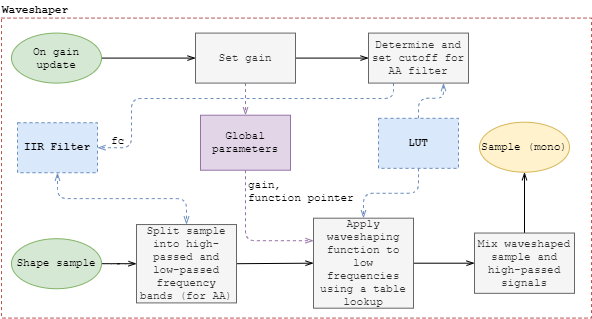

The diagram above was exported from draw.io. Its source (the exported page's mxGraphModel, read from the mxfile embedded in the PNG):
<mxGraphModel dx="1086" dy="806" grid="1" gridSize="10" guides="1" tooltips="1" connect="1" arrows="1" fold="1" page="1" pageScale="1" pageWidth="827" pageHeight="1169" math="0" shadow="0">
  <root>
    <mxCell id="0" />
    <mxCell id="1" parent="0" />
    <mxCell id="2" value="" style="rounded=0;whiteSpace=wrap;html=1;labelBackgroundColor=none;strokeWidth=1;fontFamily=Courier New;fontSize=11;align=left;fillColor=none;dashed=1;strokeColor=#b85450;perimeterSpacing=0;" vertex="1" parent="1">
      <mxGeometry x="1670" y="741.59" width="590" height="300" as="geometry" />
    </mxCell>
    <mxCell id="3" value="" style="edgeStyle=orthogonalEdgeStyle;rounded=1;jumpStyle=arc;orthogonalLoop=1;jettySize=auto;html=1;labelBackgroundColor=none;startArrow=none;startFill=0;startSize=6;endArrow=openThin;endFill=0;endSize=6;strokeWidth=1;fontFamily=Courier New;fontSize=11;" edge="1" source="4" target="9" parent="1">
      <mxGeometry relative="1" as="geometry" />
    </mxCell>
    <mxCell id="4" value="On gain update" style="ellipse;whiteSpace=wrap;html=1;strokeWidth=1;fontFamily=Courier New;fontSize=11;fillColor=#d5e8d4;strokeColor=#82b366;" vertex="1" parent="1">
      <mxGeometry x="1680" y="756.59" width="90" height="50" as="geometry" />
    </mxCell>
    <mxCell id="5" style="edgeStyle=orthogonalEdgeStyle;rounded=1;jumpStyle=arc;orthogonalLoop=1;jettySize=auto;html=1;exitX=0.5;exitY=1;exitDx=0;exitDy=0;entryX=0;entryY=0.25;entryDx=0;entryDy=0;dashed=1;labelBackgroundColor=none;startArrow=none;startFill=0;startSize=6;endArrow=openThin;endFill=0;endSize=6;strokeWidth=1;fontFamily=Courier New;fontSize=11;fillColor=#e1d5e7;strokeColor=#9673a6;" edge="1" source="6" target="19" parent="1">
      <mxGeometry relative="1" as="geometry">
        <mxPoint x="1871" y="941.5899999999999" as="targetPoint" />
        <Array as="points">
          <mxPoint x="1914" y="964.59" />
        </Array>
      </mxGeometry>
    </mxCell>
    <mxCell id="6" value="Global parameters" style="rounded=0;whiteSpace=wrap;html=1;labelBackgroundColor=none;strokeColor=#9673a6;strokeWidth=1;fillColor=#e1d5e7;fontFamily=Courier New;fontSize=11;align=center;" vertex="1" parent="1">
      <mxGeometry x="1869" y="838.72" width="90" height="55" as="geometry" />
    </mxCell>
    <mxCell id="7" value="" style="edgeStyle=orthogonalEdgeStyle;rounded=1;jumpStyle=arc;orthogonalLoop=1;jettySize=auto;html=1;labelBackgroundColor=none;startArrow=none;startFill=0;startSize=6;endArrow=openThin;endFill=0;endSize=6;strokeWidth=1;fontFamily=Courier New;fontSize=11;" edge="1" source="9" target="11" parent="1">
      <mxGeometry relative="1" as="geometry" />
    </mxCell>
    <mxCell id="8" style="edgeStyle=orthogonalEdgeStyle;rounded=1;jumpStyle=arc;orthogonalLoop=1;jettySize=auto;html=1;exitX=0.5;exitY=1;exitDx=0;exitDy=0;entryX=0.5;entryY=0;entryDx=0;entryDy=0;labelBackgroundColor=none;startArrow=none;startFill=0;startSize=6;endArrow=openThin;endFill=0;endSize=6;strokeWidth=1;fontFamily=Courier New;fontSize=11;fillColor=#e1d5e7;strokeColor=#9673a6;dashed=1;" edge="1" source="9" target="6" parent="1">
      <mxGeometry relative="1" as="geometry" />
    </mxCell>
    <mxCell id="9" value="Set gain" style="rounded=0;whiteSpace=wrap;html=1;strokeWidth=1;fontFamily=Courier New;fontSize=11;fillColor=#f5f5f5;strokeColor=#666666;fontColor=#333333;" vertex="1" parent="1">
      <mxGeometry x="1864" y="756.59" width="100" height="50" as="geometry" />
    </mxCell>
    <mxCell id="10" style="edgeStyle=orthogonalEdgeStyle;rounded=1;jumpStyle=none;orthogonalLoop=1;jettySize=auto;html=1;exitX=0.25;exitY=1;exitDx=0;exitDy=0;entryX=1;entryY=0.5;entryDx=0;entryDy=0;dashed=1;labelBackgroundColor=none;startArrow=none;startFill=0;startSize=6;endArrow=openThin;endFill=0;endSize=6;strokeWidth=1;fontFamily=Courier New;fontSize=11;fillColor=#dae8fc;strokeColor=#6c8ebf;" edge="1" source="11" target="13" parent="1">
      <mxGeometry relative="1" as="geometry">
        <Array as="points">
          <mxPoint x="2062" y="822" />
          <mxPoint x="1800" y="822" />
          <mxPoint x="1800" y="871" />
        </Array>
      </mxGeometry>
    </mxCell>
    <mxCell id="11" value="Determine and set cutoff for AA filter" style="rounded=0;whiteSpace=wrap;html=1;strokeWidth=1;fontFamily=Courier New;fontSize=11;fillColor=#f5f5f5;strokeColor=#666666;fontColor=#333333;" vertex="1" parent="1">
      <mxGeometry x="2037" y="756.59" width="100" height="50" as="geometry" />
    </mxCell>
    <mxCell id="12" style="edgeStyle=orthogonalEdgeStyle;rounded=1;jumpStyle=arc;orthogonalLoop=1;jettySize=auto;html=1;exitX=0.5;exitY=1;exitDx=0;exitDy=0;entryX=0.5;entryY=0;entryDx=0;entryDy=0;dashed=1;labelBackgroundColor=none;startArrow=openThin;startFill=0;startSize=6;endArrow=openThin;endFill=0;endSize=6;strokeWidth=1;fontFamily=Courier New;fontSize=11;fillColor=#dae8fc;strokeColor=#6c8ebf;" edge="1" source="13" target="17" parent="1">
      <mxGeometry relative="1" as="geometry" />
    </mxCell>
    <mxCell id="13" value="IIR Filter" style="rounded=0;whiteSpace=wrap;html=1;dashed=1;fillColor=#dae8fc;strokeColor=#6c8ebf;strokeWidth=1;fontFamily=Courier New;fontSize=11;fontStyle=1" vertex="1" parent="1">
      <mxGeometry x="1686" y="846.22" width="80" height="50" as="geometry" />
    </mxCell>
    <mxCell id="14" value="" style="edgeStyle=orthogonalEdgeStyle;rounded=1;jumpStyle=arc;orthogonalLoop=1;jettySize=auto;html=1;labelBackgroundColor=none;startArrow=none;startFill=0;startSize=6;endArrow=openThin;endFill=0;endSize=6;strokeWidth=1;fontFamily=Courier New;fontSize=11;" edge="1" source="15" target="17" parent="1">
      <mxGeometry relative="1" as="geometry" />
    </mxCell>
    <mxCell id="15" value="Shape sample" style="ellipse;whiteSpace=wrap;html=1;strokeWidth=1;fontFamily=Courier New;fontSize=11;fillColor=#d5e8d4;strokeColor=#82b366;" vertex="1" parent="1">
      <mxGeometry x="1680" y="962.22" width="90" height="50" as="geometry" />
    </mxCell>
    <mxCell id="16" value="" style="edgeStyle=orthogonalEdgeStyle;rounded=1;jumpStyle=arc;orthogonalLoop=1;jettySize=auto;html=1;labelBackgroundColor=none;startArrow=none;startFill=0;startSize=6;endArrow=openThin;endFill=0;endSize=6;strokeWidth=1;fontFamily=Courier New;fontSize=11;" edge="1" source="17" target="19" parent="1">
      <mxGeometry relative="1" as="geometry" />
    </mxCell>
    <mxCell id="17" value="Split sample into high-passed and low-passed frequency bands (for AA)" style="rounded=0;whiteSpace=wrap;html=1;strokeWidth=1;fontFamily=Courier New;fontSize=11;fillColor=#f5f5f5;strokeColor=#666666;fontColor=#333333;" vertex="1" parent="1">
      <mxGeometry x="1805" y="948.04" width="100" height="78.37" as="geometry" />
    </mxCell>
    <mxCell id="18" value="" style="edgeStyle=orthogonalEdgeStyle;rounded=1;jumpStyle=arc;orthogonalLoop=1;jettySize=auto;html=1;labelBackgroundColor=none;startArrow=none;startFill=0;startSize=6;endArrow=openThin;endFill=0;endSize=6;strokeWidth=1;fontFamily=Courier New;fontSize=11;" edge="1" source="19" target="21" parent="1">
      <mxGeometry relative="1" as="geometry" />
    </mxCell>
    <mxCell id="19" value="Apply waveshaping function to low frequencies using a table lookup" style="rounded=0;whiteSpace=wrap;html=1;strokeWidth=1;fontFamily=Courier New;fontSize=11;fillColor=#f5f5f5;strokeColor=#666666;fontColor=#333333;" vertex="1" parent="1">
      <mxGeometry x="1982" y="941.69" width="100" height="90" as="geometry" />
    </mxCell>
    <mxCell id="20" value="" style="edgeStyle=orthogonalEdgeStyle;rounded=1;jumpStyle=arc;orthogonalLoop=1;jettySize=auto;html=1;labelBackgroundColor=none;startArrow=none;startFill=0;startSize=6;endArrow=openThin;endFill=0;endSize=6;strokeWidth=1;fontFamily=Courier New;fontSize=11;" edge="1" source="21" target="22" parent="1">
      <mxGeometry relative="1" as="geometry" />
    </mxCell>
    <mxCell id="21" value="Mix waveshaped sample and high-passed signals" style="rounded=0;whiteSpace=wrap;html=1;strokeWidth=1;fontFamily=Courier New;fontSize=11;fillColor=#f5f5f5;strokeColor=#666666;fontColor=#333333;" vertex="1" parent="1">
      <mxGeometry x="2143" y="956.5300000000001" width="100" height="60.31" as="geometry" />
    </mxCell>
    <mxCell id="22" value="Sample (mono)" style="ellipse;whiteSpace=wrap;html=1;strokeWidth=1;fontFamily=Courier New;fontSize=11;fillColor=#fff2cc;strokeColor=#d6b656;" vertex="1" parent="1">
      <mxGeometry x="2148" y="845.69" width="90" height="50" as="geometry" />
    </mxCell>
    <mxCell id="23" value="gain,&lt;br&gt;function pointer" style="text;html=1;align=left;verticalAlign=middle;resizable=0;points=[];autosize=1;fontSize=11;fontFamily=Courier New;" vertex="1" parent="1">
      <mxGeometry x="1915" y="899.59" width="120" height="30" as="geometry" />
    </mxCell>
    <mxCell id="24" value="fc" style="text;html=1;align=center;verticalAlign=middle;resizable=0;points=[];autosize=1;fontSize=11;fontFamily=Courier New;" vertex="1" parent="1">
      <mxGeometry x="1771" y="854.59" width="30" height="20" as="geometry" />
    </mxCell>
    <mxCell id="25" value="&lt;b style=&quot;font-size: 11px&quot;&gt;Waveshaper&lt;/b&gt;" style="text;html=1;align=left;verticalAlign=middle;resizable=0;points=[];autosize=1;fontSize=11;fontFamily=Courier New;" vertex="1" parent="1">
      <mxGeometry x="1669" y="723.59" width="80" height="20" as="geometry" />
    </mxCell>
    <mxCell id="26" style="edgeStyle=orthogonalEdgeStyle;rounded=1;jumpStyle=none;orthogonalLoop=1;jettySize=auto;html=1;exitX=0.5;exitY=1;exitDx=0;exitDy=0;dashed=1;labelBackgroundColor=none;startArrow=none;startFill=0;startSize=6;endArrow=openThin;endFill=0;endSize=6;strokeWidth=1;fontFamily=Courier New;fontSize=11;fillColor=#dae8fc;strokeColor=#6c8ebf;" edge="1" source="28" target="19" parent="1">
      <mxGeometry relative="1" as="geometry" />
    </mxCell>
    <mxCell id="27" style="edgeStyle=orthogonalEdgeStyle;rounded=1;jumpStyle=none;orthogonalLoop=1;jettySize=auto;html=1;exitX=0.5;exitY=0;exitDx=0;exitDy=0;entryX=0.75;entryY=1;entryDx=0;entryDy=0;dashed=1;labelBackgroundColor=none;startArrow=none;startFill=0;startSize=6;endArrow=openThin;endFill=0;endSize=6;strokeWidth=1;fontFamily=Courier New;fontSize=11;fillColor=#dae8fc;strokeColor=#6c8ebf;" edge="1" source="28" target="11" parent="1">
      <mxGeometry relative="1" as="geometry" />
    </mxCell>
    <mxCell id="28" value="LUT" style="rounded=0;whiteSpace=wrap;html=1;dashed=1;fillColor=#dae8fc;strokeColor=#6c8ebf;strokeWidth=1;fontFamily=Courier New;fontSize=11;fontStyle=1" vertex="1" parent="1">
      <mxGeometry x="2047" y="841.8400000000001" width="80" height="50" as="geometry" />
    </mxCell>
  </root>
</mxGraphModel>